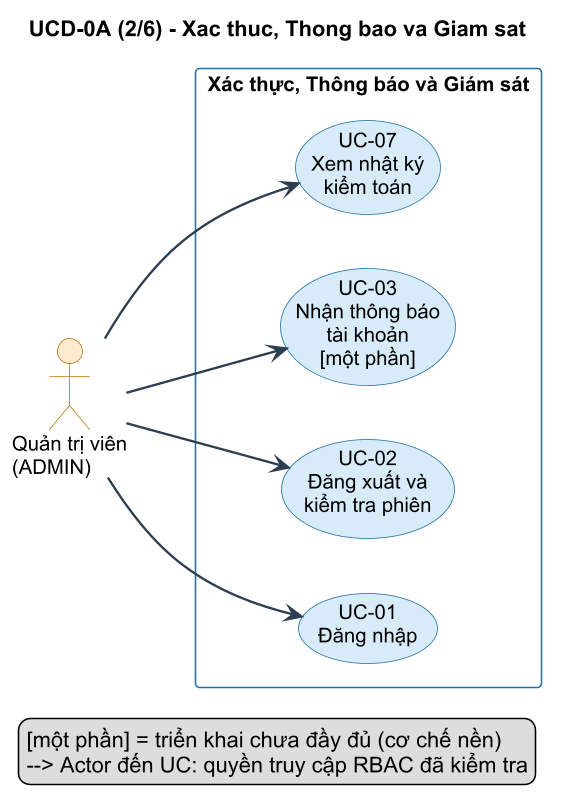

The diagram above was rendered by PlantUML. Its source (embedded in the PNG):
@startuml UCD-0A-P2-xt
' UCD-0A Trang 2 — Nhóm Xác thực, Thông báo và Giám sát (4 UC)
' A4 dọc. Font 13pt @ dpi 150.
left to right direction
skinparam dpi 150
skinparam defaultFontName "Arial"
skinparam defaultFontSize 13
skinparam shadowing false
skinparam packageStyle rectangle
skinparam ArrowColor #2C3E50
skinparam ArrowFontSize 11
skinparam ArrowThickness 1.5
skinparam usecase {
  BackgroundColor #D6EAF8
  BorderColor #2471A3
  FontSize 13
  FontName "Arial"
}
skinparam actor {
  BackgroundColor #FDEBD0
  BorderColor #B7770D
  FontSize 13
  FontName "Arial"
}
skinparam rectangle {
  BackgroundColor #FEFEFE
  BorderColor #2471A3
  FontSize 13
  FontStyle bold
  FontName "Arial"
}

title UCD-0A (2/6) - Xac thuc, Thong bao va Giam sat

actor "Quản trị viên\n(ADMIN)" as ADMIN

rectangle "Xác thực, Thông báo và Giám sát" {
  usecase "UC-01\nĐăng nhập" as UC01
  usecase "UC-02\nĐăng xuất và\nkiểm tra phiên" as UC02
  usecase "UC-03\nNhận thông báo\ntài khoản\n[một phần]" as UC03
  usecase "UC-07\nXem nhật ký\nkiểm toán" as UC07
}

ADMIN --> UC01
ADMIN --> UC02
ADMIN --> UC03
ADMIN --> UC07

legend bottom
  [một phần] = triển khai chưa đầy đủ (cơ chế nền)
  --> Actor đến UC: quyền truy cập RBAC đã kiểm tra
endlegend

@enduml